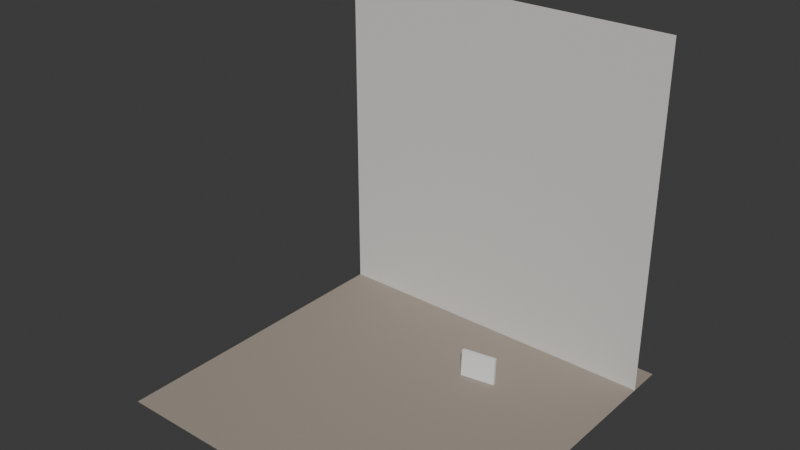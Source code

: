 # Source: scene.blend  (saved by Blender 4.5.91; exported with 4.5.12 LTS)
import bpy
from mathutils import Matrix  # noqa: F401  (used for matrix-valued properties, if any)

bpy.ops.wm.read_factory_settings(use_empty=True)
scene = bpy.context.scene
scene.name = 'Scene'

# ---- collections
col_assets_source = bpy.data.collections.new('Assets_Source'); scene.collection.children.link(col_assets_source)
col_collection = bpy.data.collections.new('Collection'); scene.collection.children.link(col_collection)

# ---- materials (node trees are filled in below, after node groups)
mat_diffuse_floor = bpy.data.materials.new('Diffuse_Floor')
mat_diffuse_wall = bpy.data.materials.new('Diffuse_Wall')

# ---- material node trees
mat_diffuse_floor.use_nodes = True; mat_diffuse_floor.node_tree.nodes.clear()
_N = mat_diffuse_floor.node_tree.nodes; _L = mat_diffuse_floor.node_tree.links
n0 = _N.new('ShaderNodeBsdfPrincipled'); n0.name = 'Principled BSDF'; n0.location = (-200, 100)
n0.inputs[0].default_value = (0.35, 0.3, 0.25, 1.0)
n0.inputs[2].default_value = 0.8
n1 = _N.new('ShaderNodeOutputMaterial'); n1.name = 'Material Output'; n1.location = (200, 100)
_L.new(n0.outputs[0], n1.inputs[0])
n1.is_active_output = True
mat_diffuse_wall.use_nodes = True; mat_diffuse_wall.node_tree.nodes.clear()
_N = mat_diffuse_wall.node_tree.nodes; _L = mat_diffuse_wall.node_tree.links
n0 = _N.new('ShaderNodeBsdfPrincipled'); n0.name = 'Principled BSDF'; n0.location = (-200, 100)
n0.inputs[0].default_value = (0.7, 0.68, 0.65, 1.0)
n0.inputs[2].default_value = 0.8
n1 = _N.new('ShaderNodeOutputMaterial'); n1.name = 'Material Output'; n1.location = (200, 100)
_L.new(n0.outputs[0], n1.inputs[0])
n1.is_active_output = True

# ---- world
world_world = bpy.data.worlds.new('World'); scene.world = world_world
world_world.use_nodes = True; world_world.node_tree.nodes.clear()
_N = world_world.node_tree.nodes; _L = world_world.node_tree.links
n0 = _N.new('ShaderNodeOutputWorld'); n0.name = 'World Output'; n0.location = (200, 100)
n1 = _N.new('ShaderNodeBackground'); n1.name = 'Background'; n1.location = (-200, 100)
n1.inputs[0].default_value = (0.05088, 0.05088, 0.05088, 1.0)
_L.new(n1.outputs[0], n0.inputs[0])
n0.is_active_output = True
world_world.color = (0.05088, 0.05088, 0.05088)
world_world.sun_shadow_jitter_overblur = 0.0

# ---- meshes
me_plane = bpy.data.meshes.new('Plane')
me_plane.from_pydata([(-0.25, 0.35, 0.0), (0.25, 0.35, 0.0), (-0.25, 0.85, 0.0), (0.25, 0.85, 0.0)], [], [(0, 1, 3, 2)])
_uv = me_plane.uv_layers.new(name='UVMap')
_uv.uv.foreach_set('vector', [0.0, 0.0, 1.0, 0.0, 1.0, 1.0, 0.0, 1.0])
me_plane.materials.append(mat_diffuse_floor)
me_plane.update()
me_plane_001 = bpy.data.meshes.new('Plane.001')
me_plane_001.from_pydata([(-0.25, 0.8, 0.0), (0.25, 0.8, 0.0), (-0.25, 0.8, 0.5), (0.25, 0.8, 0.5)], [], [(0, 1, 3, 2)])
_uv = me_plane_001.uv_layers.new(name='UVMap')
_uv.uv.foreach_set('vector', [0.0, 0.0, 1.0, 0.0, 1.0, 1.0, 0.0, 1.0])
me_plane_001.materials.append(mat_diffuse_wall)
me_plane_001.update()
me_cube = bpy.data.meshes.new('Cube')
me_cube.from_pydata([(-0.025, -0.0025, -0.02), (-0.025, -0.0025, 0.02), (-0.025, 0.0025, -0.02), (-0.025, 0.0025, 0.02), (0.025, -0.0025, -0.02), (0.025, -0.0025, 0.02), (0.025, 0.0025, -0.02), (0.025, 0.0025, 0.02)], [], [(0, 1, 3, 2), (2, 3, 7, 6), (6, 7, 5, 4), (4, 5, 1, 0), (2, 6, 4, 0), (7, 3, 1, 5)])
_uv = me_cube.uv_layers.new(name='UVMap')
_uv.uv.foreach_set('vector', [0.375, 0.0, 0.625, 0.0, 0.625, 0.25, 0.375, 0.25, 0.375, 0.25, 0.625, 0.25, 0.625, 0.5, 0.375, 0.5, 0.375, 0.5, 0.625, 0.5, 0.625, 0.75, 0.375, 0.75, 0.375, 0.75, 0.625, 0.75, 0.625, 1.0, 0.375, 1.0, 0.125, 0.5, 0.375, 0.5, 0.375, 0.75, 0.125, 0.75, 0.625, 0.5, 0.875, 0.5, 0.875, 0.75, 0.625, 0.75])
me_cube.update()

# ---- objects
ob_ground_floor = bpy.data.objects.new('ground_floor', me_plane)
ob_bg_wall_back = bpy.data.objects.new('bg_wall_back', me_plane_001)
ob_glass_partition_01 = bpy.data.objects.new('glass_partition_01', me_cube)

# ---- transforms, parenting, visibility, modifiers, constraints
ob_ground_floor.location = (0.0, 0.0, 0.0)
ob_bg_wall_back.location = (0.0, 0.0, 0.0)
ob_glass_partition_01.location = (0.06964, 0.6852, 0.02)
ob_glass_partition_01.rotation_euler = (-0.05063, 0.0, 0.1725)

# ---- collection membership
col_assets_source.objects.link(ob_ground_floor)
col_assets_source.objects.link(ob_bg_wall_back)
col_assets_source.objects.link(ob_glass_partition_01)

# ---- scene / render settings (as saved in the file)
scene.frame_start = 1; scene.frame_end = 250; scene.frame_set(1)
scene.render.engine = 'BLENDER_EEVEE_NEXT'
scene.unit_settings.scale_length = 0.001
bpy.context.view_layer.update()

# ---- added for rendering (the .blend has no active camera and no usable light): camera, sun
cam_auto = bpy.data.cameras.new('AutoCamera')
cam_auto.lens = 50.0
cam_auto.sensor_width = 36.0
cam_auto.clip_end = 1000.0
ob_auto_camera = bpy.data.objects.new('AutoCamera', cam_auto)
scene.collection.objects.link(ob_auto_camera)
ob_auto_camera.location = (0.801322, -0.361586, 0.891007)
ob_auto_camera.rotation_euler = (1.09748, -7.21219e-08, 0.694738)
scene.camera = ob_auto_camera
light_auto_sun = bpy.data.lights.new('AutoSun', 'SUN')
light_auto_sun.energy = 3.0
light_auto_sun.angle = 0.0523599
ob_auto_sun = bpy.data.objects.new('AutoSun', light_auto_sun)
scene.collection.objects.link(ob_auto_sun)
ob_auto_sun.rotation_euler = (0.872665, 0.174533, 0.523599)
bpy.context.view_layer.update()

